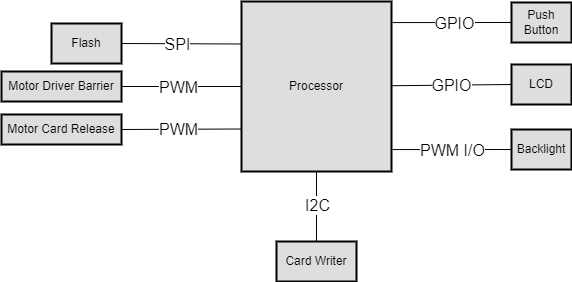

The diagram above was exported from draw.io. Its source (the exported page's mxGraphModel, read from the mxfile embedded in the PNG):
<mxGraphModel dx="1422" dy="697" grid="1" gridSize="10" guides="1" tooltips="1" connect="1" arrows="1" fold="1" page="1" pageScale="1" pageWidth="850" pageHeight="1100" math="0" shadow="0">
  <root>
    <mxCell id="0" />
    <mxCell id="1" parent="0" />
    <mxCell id="Uo1BHDuW6lEbZrsZRrmF-6" value="Flash" style="rounded=0;whiteSpace=wrap;html=1;shadow=0;strokeWidth=2;fillColor=#DEDEDE;sketch=0;glass=0;" parent="1" vertex="1">
      <mxGeometry x="158" y="102" width="70" height="40" as="geometry" />
    </mxCell>
    <mxCell id="Uo1BHDuW6lEbZrsZRrmF-22" value="" style="endArrow=none;html=1;rounded=0;exitX=1;exitY=0.5;exitDx=0;exitDy=0;entryX=0;entryY=0.25;entryDx=0;entryDy=0;" parent="1" source="Uo1BHDuW6lEbZrsZRrmF-6" target="Uo1BHDuW6lEbZrsZRrmF-36" edge="1">
      <mxGeometry width="50" height="50" relative="1" as="geometry">
        <mxPoint x="448" y="480" as="sourcePoint" />
        <mxPoint x="268" y="340" as="targetPoint" />
      </mxGeometry>
    </mxCell>
    <mxCell id="Uo1BHDuW6lEbZrsZRrmF-37" value="SPI" style="edgeLabel;html=1;align=center;verticalAlign=middle;resizable=0;points=[];fontSize=16;" parent="Uo1BHDuW6lEbZrsZRrmF-22" vertex="1" connectable="0">
      <mxGeometry x="0.225" y="-1" relative="1" as="geometry">
        <mxPoint x="-18" y="-1" as="offset" />
      </mxGeometry>
    </mxCell>
    <mxCell id="Uo1BHDuW6lEbZrsZRrmF-36" value="Processor" style="rounded=0;whiteSpace=wrap;html=1;shadow=0;glass=0;sketch=0;strokeWidth=2;fillColor=#DEDEDE;" parent="1" vertex="1">
      <mxGeometry x="348" y="80" width="150" height="170" as="geometry" />
    </mxCell>
    <mxCell id="Uo1BHDuW6lEbZrsZRrmF-38" value="LCD" style="rounded=0;whiteSpace=wrap;html=1;shadow=0;strokeWidth=2;fillColor=#DEDEDE;sketch=0;glass=0;" parent="1" vertex="1">
      <mxGeometry x="618" y="143" width="60" height="40" as="geometry" />
    </mxCell>
    <mxCell id="Uo1BHDuW6lEbZrsZRrmF-39" value="" style="endArrow=none;html=1;rounded=0;fontSize=16;entryX=0;entryY=0.5;entryDx=0;entryDy=0;" parent="1" source="Uo1BHDuW6lEbZrsZRrmF-36" target="Uo1BHDuW6lEbZrsZRrmF-38" edge="1">
      <mxGeometry width="50" height="50" relative="1" as="geometry">
        <mxPoint x="500" y="150" as="sourcePoint" />
        <mxPoint x="458" y="260" as="targetPoint" />
      </mxGeometry>
    </mxCell>
    <mxCell id="Uo1BHDuW6lEbZrsZRrmF-40" value="GPIO" style="edgeLabel;html=1;align=center;verticalAlign=middle;resizable=0;points=[];fontSize=16;" parent="Uo1BHDuW6lEbZrsZRrmF-39" vertex="1" connectable="0">
      <mxGeometry x="0.2" relative="1" as="geometry">
        <mxPoint x="-12" as="offset" />
      </mxGeometry>
    </mxCell>
    <mxCell id="Uo1BHDuW6lEbZrsZRrmF-41" value="Card Writer" style="rounded=0;whiteSpace=wrap;html=1;shadow=0;strokeWidth=2;fillColor=#DEDEDE;sketch=0;glass=0;" parent="1" vertex="1">
      <mxGeometry x="383" y="320" width="80" height="40" as="geometry" />
    </mxCell>
    <mxCell id="Uo1BHDuW6lEbZrsZRrmF-42" value="" style="endArrow=none;html=1;rounded=0;fontSize=16;entryX=0.5;entryY=1;entryDx=0;entryDy=0;exitX=0.5;exitY=0;exitDx=0;exitDy=0;" parent="1" source="Uo1BHDuW6lEbZrsZRrmF-41" target="Uo1BHDuW6lEbZrsZRrmF-36" edge="1">
      <mxGeometry width="50" height="50" relative="1" as="geometry">
        <mxPoint x="408" y="400" as="sourcePoint" />
        <mxPoint x="458" y="350" as="targetPoint" />
      </mxGeometry>
    </mxCell>
    <mxCell id="Uo1BHDuW6lEbZrsZRrmF-43" value="I2C" style="edgeLabel;html=1;align=center;verticalAlign=middle;resizable=0;points=[];fontSize=16;" parent="Uo1BHDuW6lEbZrsZRrmF-42" vertex="1" connectable="0">
      <mxGeometry x="0.4" relative="1" as="geometry">
        <mxPoint y="12" as="offset" />
      </mxGeometry>
    </mxCell>
    <mxCell id="Uo1BHDuW6lEbZrsZRrmF-45" value="Motor Driver Barrier" style="rounded=0;whiteSpace=wrap;html=1;shadow=0;strokeWidth=2;fillColor=#DEDEDE;sketch=0;glass=0;" parent="1" vertex="1">
      <mxGeometry x="108" y="150" width="120" height="30" as="geometry" />
    </mxCell>
    <mxCell id="Uo1BHDuW6lEbZrsZRrmF-46" value="" style="endArrow=none;html=1;rounded=0;fontSize=16;entryX=1;entryY=0.5;entryDx=0;entryDy=0;exitX=0;exitY=0.5;exitDx=0;exitDy=0;" parent="1" source="Uo1BHDuW6lEbZrsZRrmF-36" target="Uo1BHDuW6lEbZrsZRrmF-45" edge="1">
      <mxGeometry width="50" height="50" relative="1" as="geometry">
        <mxPoint x="408" y="400" as="sourcePoint" />
        <mxPoint x="458" y="350" as="targetPoint" />
      </mxGeometry>
    </mxCell>
    <mxCell id="Uo1BHDuW6lEbZrsZRrmF-47" value="PWM" style="edgeLabel;html=1;align=center;verticalAlign=middle;resizable=0;points=[];fontSize=16;" parent="Uo1BHDuW6lEbZrsZRrmF-46" vertex="1" connectable="0">
      <mxGeometry x="-0.2373" relative="1" as="geometry">
        <mxPoint x="-18" as="offset" />
      </mxGeometry>
    </mxCell>
    <mxCell id="Uo1BHDuW6lEbZrsZRrmF-48" value="Backlight" style="rounded=0;whiteSpace=wrap;html=1;shadow=0;strokeWidth=2;fillColor=#DEDEDE;sketch=0;glass=0;" parent="1" vertex="1">
      <mxGeometry x="618" y="208" width="60" height="40" as="geometry" />
    </mxCell>
    <mxCell id="Uo1BHDuW6lEbZrsZRrmF-49" value="" style="endArrow=none;html=1;rounded=0;fontSize=16;entryX=0;entryY=0.5;entryDx=0;entryDy=0;exitX=1.007;exitY=0.871;exitDx=0;exitDy=0;exitPerimeter=0;" parent="1" source="Uo1BHDuW6lEbZrsZRrmF-36" target="Uo1BHDuW6lEbZrsZRrmF-48" edge="1">
      <mxGeometry width="50" height="50" relative="1" as="geometry">
        <mxPoint x="500" y="210" as="sourcePoint" />
        <mxPoint x="458" y="350" as="targetPoint" />
      </mxGeometry>
    </mxCell>
    <mxCell id="Uo1BHDuW6lEbZrsZRrmF-50" value="PWM I/O" style="edgeLabel;html=1;align=center;verticalAlign=middle;resizable=0;points=[];fontSize=16;" parent="Uo1BHDuW6lEbZrsZRrmF-49" vertex="1" connectable="0">
      <mxGeometry x="0.3167" relative="1" as="geometry">
        <mxPoint x="-19" as="offset" />
      </mxGeometry>
    </mxCell>
    <mxCell id="1r-XvRv8PeivNddMXgaR-1" value="Push Button" style="rounded=0;whiteSpace=wrap;html=1;shadow=0;strokeWidth=2;fillColor=#DEDEDE;sketch=0;glass=0;" vertex="1" parent="1">
      <mxGeometry x="618" y="81" width="60" height="40" as="geometry" />
    </mxCell>
    <mxCell id="1r-XvRv8PeivNddMXgaR-2" value="" style="endArrow=none;html=1;rounded=0;fontSize=16;entryX=0;entryY=0.5;entryDx=0;entryDy=0;exitX=1.007;exitY=0.124;exitDx=0;exitDy=0;exitPerimeter=0;" edge="1" parent="1" source="Uo1BHDuW6lEbZrsZRrmF-36" target="1r-XvRv8PeivNddMXgaR-1">
      <mxGeometry width="50" height="50" relative="1" as="geometry">
        <mxPoint x="400" y="280" as="sourcePoint" />
        <mxPoint x="450" y="230" as="targetPoint" />
      </mxGeometry>
    </mxCell>
    <mxCell id="1r-XvRv8PeivNddMXgaR-3" value="GPIO" style="edgeLabel;html=1;align=center;verticalAlign=middle;resizable=0;points=[];fontSize=16;" vertex="1" connectable="0" parent="1r-XvRv8PeivNddMXgaR-2">
      <mxGeometry x="0.3947" relative="1" as="geometry">
        <mxPoint x="-22" as="offset" />
      </mxGeometry>
    </mxCell>
    <mxCell id="1r-XvRv8PeivNddMXgaR-4" value="Motor Card Release" style="rounded=0;whiteSpace=wrap;html=1;shadow=0;strokeWidth=2;fillColor=#DEDEDE;sketch=0;glass=0;" vertex="1" parent="1">
      <mxGeometry x="108" y="193" width="120" height="30" as="geometry" />
    </mxCell>
    <mxCell id="1r-XvRv8PeivNddMXgaR-5" value="" style="endArrow=none;html=1;rounded=0;fontSize=16;exitX=1;exitY=0.5;exitDx=0;exitDy=0;entryX=0;entryY=0.75;entryDx=0;entryDy=0;" edge="1" parent="1" source="1r-XvRv8PeivNddMXgaR-4" target="Uo1BHDuW6lEbZrsZRrmF-36">
      <mxGeometry width="50" height="50" relative="1" as="geometry">
        <mxPoint x="400" y="180" as="sourcePoint" />
        <mxPoint x="450" y="130" as="targetPoint" />
      </mxGeometry>
    </mxCell>
    <mxCell id="1r-XvRv8PeivNddMXgaR-6" value="PWM" style="edgeLabel;html=1;align=center;verticalAlign=middle;resizable=0;points=[];fontSize=16;" vertex="1" connectable="0" parent="1r-XvRv8PeivNddMXgaR-5">
      <mxGeometry x="-0.2334" y="-1" relative="1" as="geometry">
        <mxPoint x="10" y="-1" as="offset" />
      </mxGeometry>
    </mxCell>
  </root>
</mxGraphModel>